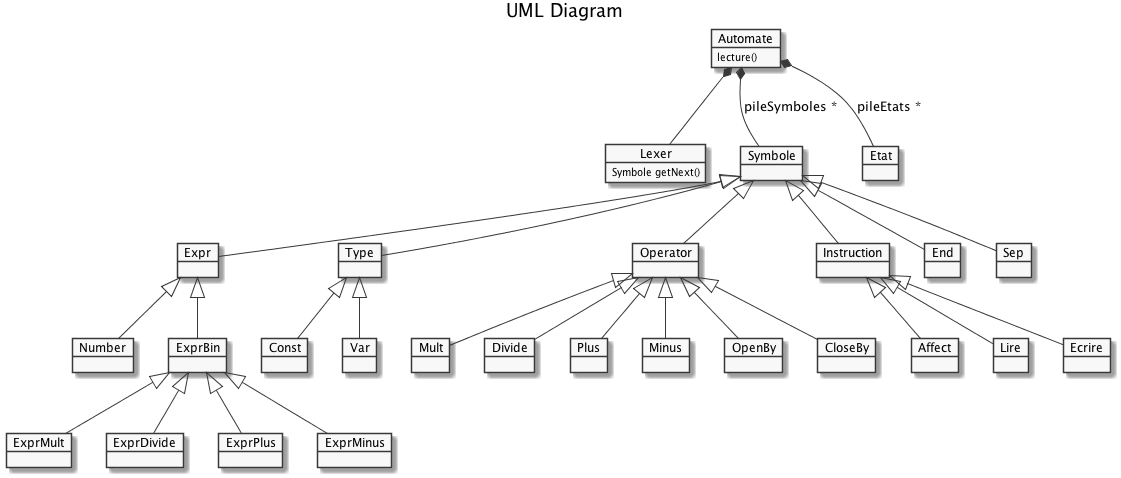

The diagram above was rendered by PlantUML. Its source (embedded in the PNG):
@startuml
skinparam monochrome true

title UML Diagram

object Automate

Automate : lecture()

object Lexer
Lexer : Symbole getNext()

object Symbole
object Expr
object Number
object ExprBin
object ExprMult
object ExprDivide
object ExprPlus
object ExprMinus

object Type
object Const
object Var

object Operator
object Mult
object Divide
object Plus
object Minus
object OpenBy
object CloseBy

object Instruction
object Affect
object Lire
object Ecrire

object End
object Sep

object Etat

Automate *-- Lexer
Automate *-- Symbole : pileSymboles *
Automate *-- Etat : pileEtats *

Symbole <|-- Expr
Symbole <|-- Type
Symbole <|-- Operator
Symbole <|-- Instruction
Symbole <|-- Sep
Symbole <|-- End

Expr <|-- Number
Expr <|-- ExprBin

ExprBin <|-- ExprMult
ExprBin <|-- ExprDivide
ExprBin <|-- ExprPlus
ExprBin <|-- ExprMinus

Type <|-- Const
Type <|-- Var

Operator <|-- Mult
Operator <|-- Divide
Operator <|-- Plus
Operator <|-- Minus
Operator <|-- OpenBy
Operator <|-- CloseBy

Instruction <|-- Affect
Instruction <|-- Lire
Instruction <|-- Ecrire

@enduml